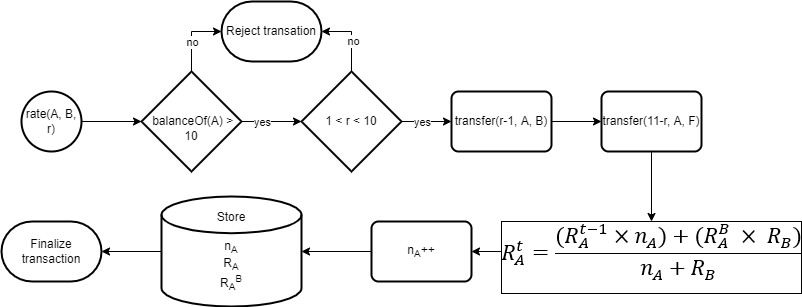

The diagram above was exported from draw.io. Its source (the exported page's mxGraphModel, read from the mxfile embedded in the PNG):
<mxGraphModel dx="1102" dy="1025" grid="1" gridSize="10" guides="1" tooltips="1" connect="1" arrows="1" fold="1" page="1" pageScale="1" pageWidth="850" pageHeight="1100" math="0" shadow="0">
  <root>
    <mxCell id="0" />
    <mxCell id="1" parent="0" />
    <mxCell id="YV4vfQjxq5Z0Scrp35tx-3" value="" style="edgeStyle=orthogonalEdgeStyle;rounded=0;orthogonalLoop=1;jettySize=auto;html=1;" parent="1" source="YV4vfQjxq5Z0Scrp35tx-1" target="YV4vfQjxq5Z0Scrp35tx-2" edge="1">
      <mxGeometry relative="1" as="geometry" />
    </mxCell>
    <mxCell id="YV4vfQjxq5Z0Scrp35tx-1" value="rate(A, B, r)" style="strokeWidth=2;html=1;shape=mxgraph.flowchart.start_2;whiteSpace=wrap;" parent="1" vertex="1">
      <mxGeometry x="60" y="120" width="60" height="60" as="geometry" />
    </mxCell>
    <mxCell id="YV4vfQjxq5Z0Scrp35tx-20" value="" style="edgeStyle=orthogonalEdgeStyle;rounded=0;orthogonalLoop=1;jettySize=auto;html=1;entryX=0;entryY=0.5;entryDx=0;entryDy=0;entryPerimeter=0;" parent="1" source="YV4vfQjxq5Z0Scrp35tx-2" target="YV4vfQjxq5Z0Scrp35tx-4" edge="1">
      <mxGeometry relative="1" as="geometry">
        <mxPoint x="440" y="650" as="targetPoint" />
      </mxGeometry>
    </mxCell>
    <mxCell id="YV4vfQjxq5Z0Scrp35tx-21" value="yes" style="edgeLabel;html=1;align=center;verticalAlign=middle;resizable=0;points=[];" parent="YV4vfQjxq5Z0Scrp35tx-20" vertex="1" connectable="0">
      <mxGeometry x="0.5576" y="-3" relative="1" as="geometry">
        <mxPoint x="-27" y="-3" as="offset" />
      </mxGeometry>
    </mxCell>
    <mxCell id="YV4vfQjxq5Z0Scrp35tx-25" style="edgeStyle=orthogonalEdgeStyle;rounded=0;orthogonalLoop=1;jettySize=auto;html=1;exitX=0.5;exitY=0;exitDx=0;exitDy=0;exitPerimeter=0;entryX=0;entryY=0.5;entryDx=0;entryDy=0;entryPerimeter=0;" parent="1" source="YV4vfQjxq5Z0Scrp35tx-2" target="YV4vfQjxq5Z0Scrp35tx-24" edge="1">
      <mxGeometry relative="1" as="geometry" />
    </mxCell>
    <mxCell id="YV4vfQjxq5Z0Scrp35tx-26" value="no" style="edgeLabel;html=1;align=center;verticalAlign=middle;resizable=0;points=[];" parent="YV4vfQjxq5Z0Scrp35tx-25" vertex="1" connectable="0">
      <mxGeometry x="0.0571" y="2" relative="1" as="geometry">
        <mxPoint x="2" y="7" as="offset" />
      </mxGeometry>
    </mxCell>
    <mxCell id="YV4vfQjxq5Z0Scrp35tx-2" value="&lt;br&gt;&amp;nbsp;balanceOf(A) &amp;gt; 10" style="strokeWidth=2;html=1;shape=mxgraph.flowchart.decision;whiteSpace=wrap;" parent="1" vertex="1">
      <mxGeometry x="180" y="100" width="100" height="100" as="geometry" />
    </mxCell>
    <mxCell id="YV4vfQjxq5Z0Scrp35tx-22" value="" style="edgeStyle=orthogonalEdgeStyle;rounded=0;orthogonalLoop=1;jettySize=auto;html=1;entryX=0;entryY=0.5;entryDx=0;entryDy=0;" parent="1" source="YV4vfQjxq5Z0Scrp35tx-4" target="YV4vfQjxq5Z0Scrp35tx-5" edge="1">
      <mxGeometry relative="1" as="geometry">
        <mxPoint x="480" y="480" as="targetPoint" />
      </mxGeometry>
    </mxCell>
    <mxCell id="YV4vfQjxq5Z0Scrp35tx-23" value="yes" style="edgeLabel;html=1;align=center;verticalAlign=middle;resizable=0;points=[];" parent="YV4vfQjxq5Z0Scrp35tx-22" vertex="1" connectable="0">
      <mxGeometry x="0.5081" y="2" relative="1" as="geometry">
        <mxPoint x="-18" y="2" as="offset" />
      </mxGeometry>
    </mxCell>
    <mxCell id="YV4vfQjxq5Z0Scrp35tx-27" style="edgeStyle=orthogonalEdgeStyle;rounded=0;orthogonalLoop=1;jettySize=auto;html=1;exitX=0.5;exitY=0;exitDx=0;exitDy=0;exitPerimeter=0;entryX=1;entryY=0.5;entryDx=0;entryDy=0;entryPerimeter=0;" parent="1" source="YV4vfQjxq5Z0Scrp35tx-4" target="YV4vfQjxq5Z0Scrp35tx-24" edge="1">
      <mxGeometry relative="1" as="geometry" />
    </mxCell>
    <mxCell id="YV4vfQjxq5Z0Scrp35tx-28" value="no" style="edgeLabel;html=1;align=center;verticalAlign=middle;resizable=0;points=[];" parent="YV4vfQjxq5Z0Scrp35tx-27" vertex="1" connectable="0">
      <mxGeometry x="-0.1143" y="-1" relative="1" as="geometry">
        <mxPoint as="offset" />
      </mxGeometry>
    </mxCell>
    <mxCell id="YV4vfQjxq5Z0Scrp35tx-4" value="1 &amp;lt; r &amp;lt; 10" style="strokeWidth=2;html=1;shape=mxgraph.flowchart.decision;whiteSpace=wrap;" parent="1" vertex="1">
      <mxGeometry x="340" y="100" width="100" height="100" as="geometry" />
    </mxCell>
    <mxCell id="YV4vfQjxq5Z0Scrp35tx-7" value="" style="edgeStyle=orthogonalEdgeStyle;rounded=0;orthogonalLoop=1;jettySize=auto;html=1;" parent="1" source="YV4vfQjxq5Z0Scrp35tx-5" target="YV4vfQjxq5Z0Scrp35tx-6" edge="1">
      <mxGeometry relative="1" as="geometry" />
    </mxCell>
    <mxCell id="YV4vfQjxq5Z0Scrp35tx-5" value="transfer(r-1, A, B)" style="rounded=1;whiteSpace=wrap;html=1;absoluteArcSize=1;arcSize=14;strokeWidth=2;" parent="1" vertex="1">
      <mxGeometry x="490" y="120" width="100" height="60" as="geometry" />
    </mxCell>
    <mxCell id="YV4vfQjxq5Z0Scrp35tx-29" value="" style="edgeStyle=orthogonalEdgeStyle;rounded=0;orthogonalLoop=1;jettySize=auto;html=1;" parent="1" source="YV4vfQjxq5Z0Scrp35tx-6" target="f65MafFT__VWdaKZOn2p-2" edge="1">
      <mxGeometry relative="1" as="geometry">
        <mxPoint x="691.028" y="254.99" as="targetPoint" />
      </mxGeometry>
    </mxCell>
    <mxCell id="YV4vfQjxq5Z0Scrp35tx-6" value="transfer(11-r, A, F)" style="rounded=1;whiteSpace=wrap;html=1;absoluteArcSize=1;arcSize=14;strokeWidth=2;" parent="1" vertex="1">
      <mxGeometry x="640" y="120" width="100" height="60" as="geometry" />
    </mxCell>
    <mxCell id="YV4vfQjxq5Z0Scrp35tx-31" value="" style="edgeStyle=orthogonalEdgeStyle;rounded=0;orthogonalLoop=1;jettySize=auto;html=1;" parent="1" source="YV4vfQjxq5Z0Scrp35tx-17" target="YV4vfQjxq5Z0Scrp35tx-18" edge="1">
      <mxGeometry relative="1" as="geometry" />
    </mxCell>
    <mxCell id="YV4vfQjxq5Z0Scrp35tx-17" value="n&lt;sub&gt;A&lt;/sub&gt;++" style="rounded=1;whiteSpace=wrap;html=1;absoluteArcSize=1;arcSize=14;strokeWidth=2;" parent="1" vertex="1">
      <mxGeometry x="410" y="250" width="100" height="60" as="geometry" />
    </mxCell>
    <mxCell id="YV4vfQjxq5Z0Scrp35tx-33" style="edgeStyle=orthogonalEdgeStyle;rounded=0;orthogonalLoop=1;jettySize=auto;html=1;" parent="1" source="YV4vfQjxq5Z0Scrp35tx-18" target="YV4vfQjxq5Z0Scrp35tx-32" edge="1">
      <mxGeometry relative="1" as="geometry" />
    </mxCell>
    <mxCell id="YV4vfQjxq5Z0Scrp35tx-18" value="Store&lt;br&gt;&lt;br&gt;n&lt;sub&gt;A&lt;/sub&gt;&lt;br&gt;R&lt;sub&gt;A&lt;br&gt;&lt;/sub&gt;R&lt;sub&gt;A&lt;/sub&gt;&lt;sup&gt;B&lt;/sup&gt;" style="strokeWidth=2;html=1;shape=mxgraph.flowchart.database;whiteSpace=wrap;" parent="1" vertex="1">
      <mxGeometry x="200" y="225" width="140" height="110" as="geometry" />
    </mxCell>
    <mxCell id="YV4vfQjxq5Z0Scrp35tx-30" value="" style="edgeStyle=orthogonalEdgeStyle;rounded=0;orthogonalLoop=1;jettySize=auto;html=1;" parent="1" target="YV4vfQjxq5Z0Scrp35tx-17" edge="1">
      <mxGeometry relative="1" as="geometry">
        <mxPoint x="558" y="280" as="sourcePoint" />
      </mxGeometry>
    </mxCell>
    <mxCell id="YV4vfQjxq5Z0Scrp35tx-24" value="Reject transation" style="strokeWidth=2;html=1;shape=mxgraph.flowchart.terminator;whiteSpace=wrap;" parent="1" vertex="1">
      <mxGeometry x="260" y="30" width="100" height="60" as="geometry" />
    </mxCell>
    <mxCell id="YV4vfQjxq5Z0Scrp35tx-32" value="Finalize transaction" style="strokeWidth=2;html=1;shape=mxgraph.flowchart.terminator;whiteSpace=wrap;" parent="1" vertex="1">
      <mxGeometry x="40" y="250" width="100" height="60" as="geometry" />
    </mxCell>
    <mxCell id="f65MafFT__VWdaKZOn2p-2" value="" style="shape=image;verticalLabelPosition=bottom;labelBackgroundColor=default;verticalAlign=top;aspect=fixed;imageAspect=0;image=data:image/png,(base64 omitted: 5784 chars);imageBorder=default;" vertex="1" parent="1">
      <mxGeometry x="540" y="250" width="300" height="72" as="geometry" />
    </mxCell>
  </root>
</mxGraphModel>